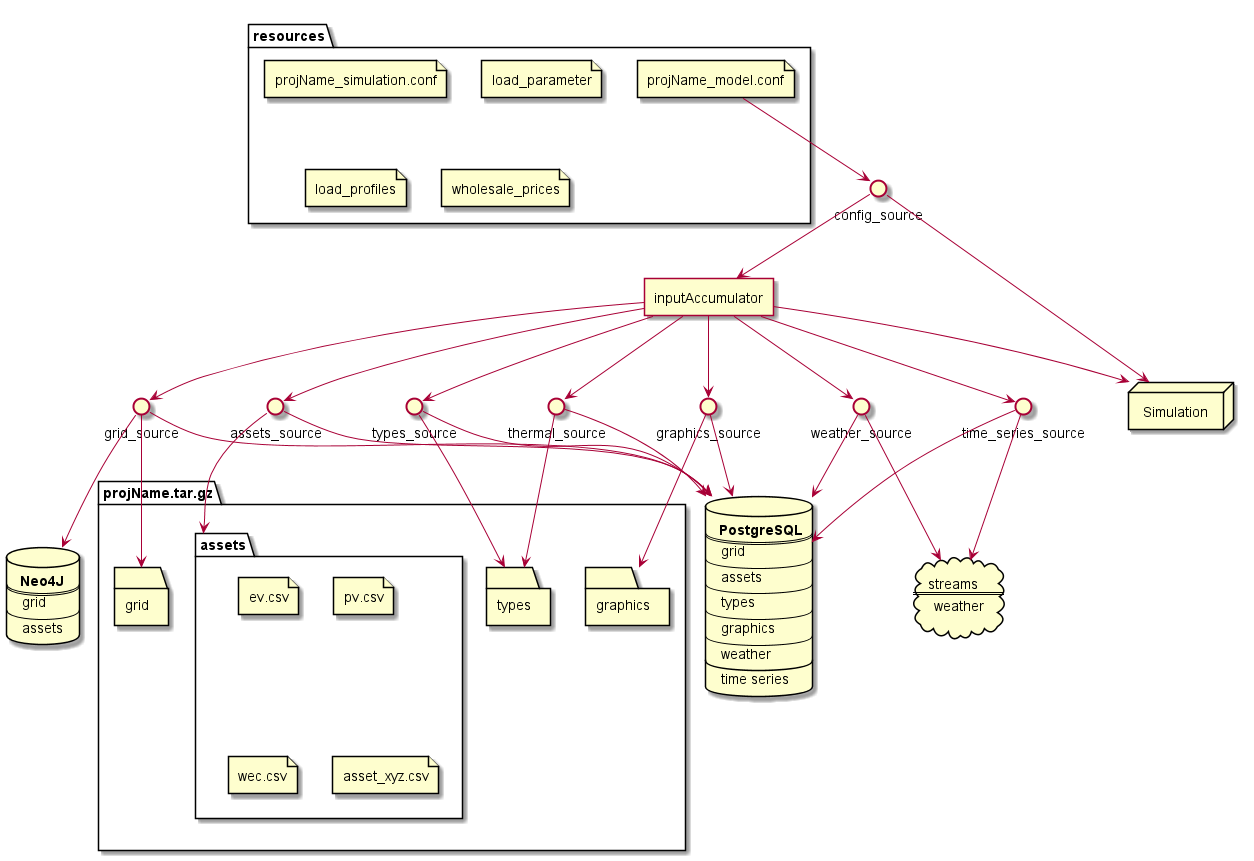

The diagram above was rendered by PlantUML. Its source (embedded in the PNG):
@startuml
database psql [
    <b> PostgreSQL
    ==
    grid
    --
    assets
    --
    types
    --
    graphics
    --
    weather
    __
    time series
]
database neo4j [
    <b> Neo4J
    ==
    grid
    --
    assets
]
folder projName.tar.gz {
folder assets {
file ev.csv
file pv.csv
file wec.csv
file asset_xyz.csv
}
folder grid
folder types
folder graphics
}
folder resources {
file projName_model.conf
file projName_simulation.conf
file load_parameter
file load_profiles
file wholesale_prices
}
cloud streams [
streams
==
weather
]
interface grid_source
interface assets_source
interface types_source
interface thermal_source
interface graphics_source
interface weather_source
interface time_series_source
interface config_source
agent inputAccumulator
node "Simulation"

grid_source --> psql
grid_source --> neo4j
grid_source --> grid

assets_source --> psql
assets_source --> assets

types_source --> psql
types_source --> types

thermal_source --> psql
thermal_source --> types

graphics_source --> psql
graphics_source --> graphics

weather_source --> psql
weather_source --> streams

time_series_source --> psql
time_series_source --> streams

config_source --> inputAccumulator

inputAccumulator --> grid_source
inputAccumulator --> assets_source
inputAccumulator --> types_source
inputAccumulator --> graphics_source
inputAccumulator --> weather_source
inputAccumulator --> time_series_source
inputAccumulator --> thermal_source

projName_model.conf --> config_source

config_source --> Simulation

inputAccumulator --> Simulation

@enduml